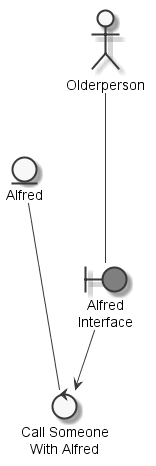

The diagram above was rendered by PlantUML. Its source (embedded in the PNG):
@startuml
	skinparam defaultTextAlignment center
	skinparam monochrome true

	entity "Alfred" as thingALFRED
	actor "Olderperson" as actorOlderPerson
	boundary "Alfred\nInterface" as thingalfredinterface #grey
	control "Call Someone\nWith Alfred" as controlcallsomeoneALFRED

	actorOlderPerson --- thingalfredinterface
	thingALFRED --- controlcallsomeoneALFRED
	thingalfredinterface --> controlcallsomeoneALFRED

@enduml